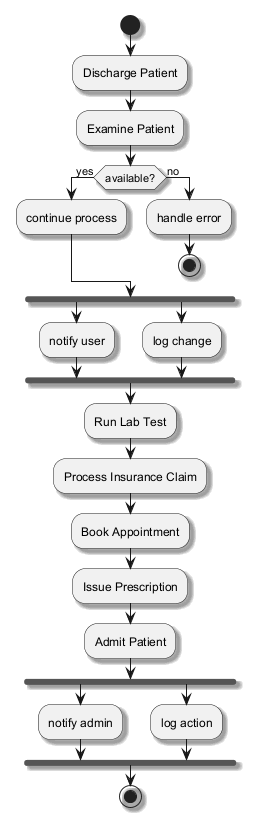

The diagram above was rendered by PlantUML. Its source (embedded in the PNG):
@startuml
skinparam shadowing true
start
:Discharge Patient;
:Examine Patient;
if (available?) then (yes)
:continue process;
else (no)
:handle error;
stop
endif
fork
:notify user;
fork again
:log change;
end fork
:Run Lab Test;
:Process Insurance Claim;
:Book Appointment;
:Issue Prescription;
:Admit Patient;
fork
:notify admin;
fork again
:log action;
end fork
stop
@enduml